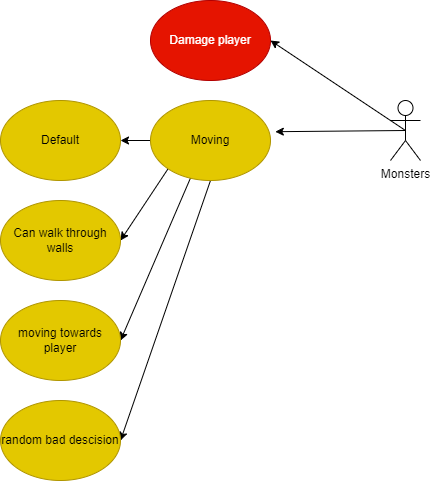

The diagram above was exported from draw.io. Its source (the exported page's mxGraphModel, read from the mxfile embedded in the PNG):
<mxGraphModel dx="1050" dy="629" grid="1" gridSize="10" guides="1" tooltips="1" connect="1" arrows="1" fold="1" page="1" pageScale="1" pageWidth="827" pageHeight="1169" math="0" shadow="0">
  <root>
    <mxCell id="0" />
    <mxCell id="1" parent="0" />
    <mxCell id="6dBBrz-rHEiG0sXwpumV-3" style="rounded=0;orthogonalLoop=1;jettySize=auto;html=1;entryX=1;entryY=0.5;entryDx=0;entryDy=0;" edge="1" parent="1" target="OcEArZ7fpQCd-kU3OpsH-9">
      <mxGeometry relative="1" as="geometry">
        <mxPoint x="745" y="190" as="sourcePoint" />
      </mxGeometry>
    </mxCell>
    <mxCell id="KldbhTNrnluiLnKYook3-6" value="Monsters" style="shape=umlActor;verticalLabelPosition=bottom;verticalAlign=top;html=1;outlineConnect=0;" parent="1" vertex="1">
      <mxGeometry x="730" y="160" width="30" height="60" as="geometry" />
    </mxCell>
    <mxCell id="OcEArZ7fpQCd-kU3OpsH-14" style="edgeStyle=orthogonalEdgeStyle;rounded=0;orthogonalLoop=1;jettySize=auto;html=1;entryX=1;entryY=0.5;entryDx=0;entryDy=0;" parent="1" source="OcEArZ7fpQCd-kU3OpsH-1" target="OcEArZ7fpQCd-kU3OpsH-10" edge="1">
      <mxGeometry relative="1" as="geometry" />
    </mxCell>
    <mxCell id="OcEArZ7fpQCd-kU3OpsH-15" style="rounded=0;orthogonalLoop=1;jettySize=auto;html=1;exitX=0;exitY=1;exitDx=0;exitDy=0;entryX=1;entryY=0.5;entryDx=0;entryDy=0;" parent="1" source="OcEArZ7fpQCd-kU3OpsH-1" target="OcEArZ7fpQCd-kU3OpsH-11" edge="1">
      <mxGeometry relative="1" as="geometry" />
    </mxCell>
    <mxCell id="OcEArZ7fpQCd-kU3OpsH-16" style="rounded=0;orthogonalLoop=1;jettySize=auto;html=1;exitX=0.333;exitY=0.97;exitDx=0;exitDy=0;entryX=1;entryY=0.5;entryDx=0;entryDy=0;exitPerimeter=0;" parent="1" source="OcEArZ7fpQCd-kU3OpsH-1" target="OcEArZ7fpQCd-kU3OpsH-12" edge="1">
      <mxGeometry relative="1" as="geometry" />
    </mxCell>
    <mxCell id="OcEArZ7fpQCd-kU3OpsH-17" style="rounded=0;orthogonalLoop=1;jettySize=auto;html=1;exitX=0.5;exitY=1;exitDx=0;exitDy=0;entryX=1;entryY=0.5;entryDx=0;entryDy=0;" parent="1" source="OcEArZ7fpQCd-kU3OpsH-1" target="OcEArZ7fpQCd-kU3OpsH-13" edge="1">
      <mxGeometry relative="1" as="geometry" />
    </mxCell>
    <mxCell id="OcEArZ7fpQCd-kU3OpsH-1" value="Moving" style="ellipse;whiteSpace=wrap;html=1;fillColor=#e3c800;fontColor=#000000;strokeColor=#B09500;" parent="1" vertex="1">
      <mxGeometry x="490" y="160" width="120" height="80" as="geometry" />
    </mxCell>
    <mxCell id="OcEArZ7fpQCd-kU3OpsH-3" style="rounded=0;orthogonalLoop=1;jettySize=auto;html=1;entryX=1.04;entryY=0.39;entryDx=0;entryDy=0;entryPerimeter=0;exitX=0.5;exitY=0.5;exitDx=0;exitDy=0;exitPerimeter=0;" parent="1" source="KldbhTNrnluiLnKYook3-6" target="OcEArZ7fpQCd-kU3OpsH-1" edge="1">
      <mxGeometry relative="1" as="geometry" />
    </mxCell>
    <mxCell id="OcEArZ7fpQCd-kU3OpsH-9" value="Damage player" style="ellipse;whiteSpace=wrap;html=1;fillColor=#e51400;fontColor=#ffffff;strokeColor=#B20000;" parent="1" vertex="1">
      <mxGeometry x="490" y="60" width="120" height="80" as="geometry" />
    </mxCell>
    <mxCell id="OcEArZ7fpQCd-kU3OpsH-10" value="Default" style="ellipse;whiteSpace=wrap;html=1;fillColor=#e3c800;fontColor=#000000;strokeColor=#B09500;" parent="1" vertex="1">
      <mxGeometry x="340" y="160" width="120" height="80" as="geometry" />
    </mxCell>
    <mxCell id="OcEArZ7fpQCd-kU3OpsH-11" value="Can walk through walls" style="ellipse;whiteSpace=wrap;html=1;fillColor=#e3c800;fontColor=#000000;strokeColor=#B09500;" parent="1" vertex="1">
      <mxGeometry x="340" y="260" width="120" height="80" as="geometry" />
    </mxCell>
    <mxCell id="OcEArZ7fpQCd-kU3OpsH-12" value="moving towards player" style="ellipse;whiteSpace=wrap;html=1;fillColor=#e3c800;fontColor=#000000;strokeColor=#B09500;" parent="1" vertex="1">
      <mxGeometry x="340" y="360" width="120" height="80" as="geometry" />
    </mxCell>
    <mxCell id="OcEArZ7fpQCd-kU3OpsH-13" value="random bad descision" style="ellipse;whiteSpace=wrap;html=1;fillColor=#e3c800;fontColor=#000000;strokeColor=#B09500;" parent="1" vertex="1">
      <mxGeometry x="340" y="460" width="120" height="80" as="geometry" />
    </mxCell>
  </root>
</mxGraphModel>